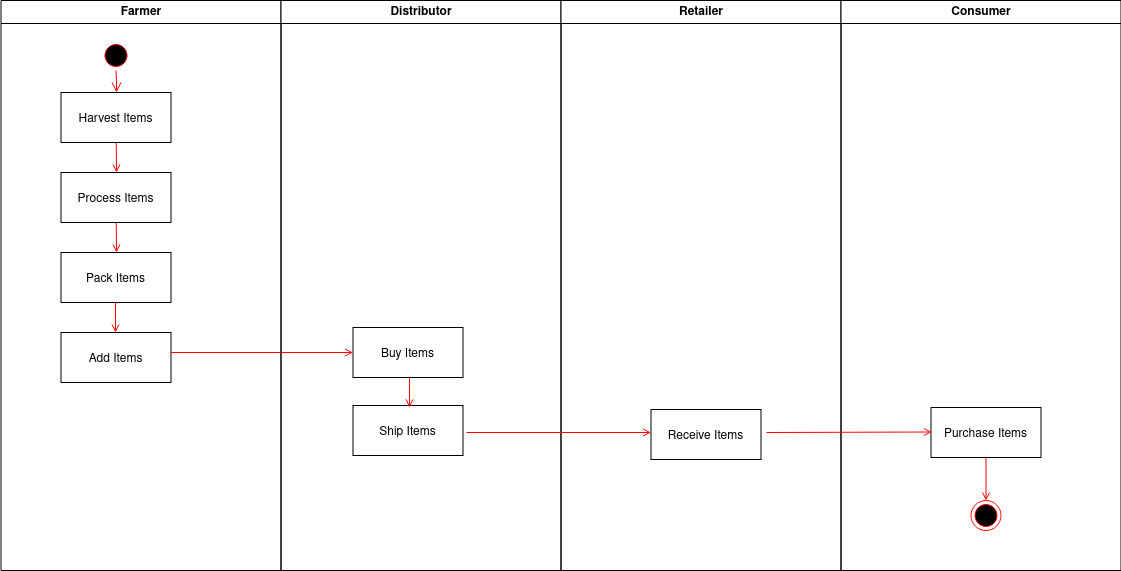

The diagram above was exported from draw.io. Its source (the exported page's mxGraphModel, read from the mxfile embedded in the PNG):
<mxGraphModel dx="702" dy="793" grid="1" gridSize="10" guides="1" tooltips="1" connect="1" arrows="1" fold="1" page="1" pageScale="1" pageWidth="1169" pageHeight="826" background="none" math="0" shadow="0">
  <root>
    <mxCell id="0" />
    <mxCell id="1" parent="0" />
    <mxCell id="2" value="Farmer" style="swimlane;whiteSpace=wrap" parent="1" vertex="1">
      <mxGeometry x="164.5" y="128" width="280" height="570" as="geometry" />
    </mxCell>
    <mxCell id="5" value="" style="ellipse;shape=startState;fillColor=#000000;strokeColor=#ff0000;" parent="2" vertex="1">
      <mxGeometry x="100" y="40" width="30" height="30" as="geometry" />
    </mxCell>
    <mxCell id="6" value="" style="edgeStyle=elbowEdgeStyle;elbow=horizontal;verticalAlign=bottom;endArrow=open;endSize=8;strokeColor=#FF0000;endFill=1;rounded=0" parent="2" source="5" edge="1">
      <mxGeometry x="100" y="40" as="geometry">
        <mxPoint x="115.5" y="92" as="targetPoint" />
      </mxGeometry>
    </mxCell>
    <mxCell id="7" value="Harvest Items" style="" parent="2" vertex="1">
      <mxGeometry x="60" y="92" width="110" height="50" as="geometry" />
    </mxCell>
    <mxCell id="8" value="Process Items" style="" parent="2" vertex="1">
      <mxGeometry x="60" y="172" width="110" height="50" as="geometry" />
    </mxCell>
    <mxCell id="9" value="" style="endArrow=open;strokeColor=#FF0000;endFill=1;rounded=0" parent="2" source="7" edge="1">
      <mxGeometry relative="1" as="geometry">
        <mxPoint x="115.5" y="172" as="targetPoint" />
      </mxGeometry>
    </mxCell>
    <mxCell id="10" value="Pack Items" style="" parent="2" vertex="1">
      <mxGeometry x="60" y="252" width="110" height="50" as="geometry" />
    </mxCell>
    <mxCell id="11" value="" style="endArrow=open;strokeColor=#FF0000;endFill=1;rounded=0" parent="2" source="8" edge="1">
      <mxGeometry relative="1" as="geometry">
        <mxPoint x="115.5" y="252" as="targetPoint" />
      </mxGeometry>
    </mxCell>
    <mxCell id="s7HST-ZgO25clm_5OQR_-55" value="Add Items" style="" vertex="1" parent="2">
      <mxGeometry x="60" y="332" width="110" height="50" as="geometry" />
    </mxCell>
    <mxCell id="s7HST-ZgO25clm_5OQR_-56" value="" style="endArrow=open;strokeColor=#FF0000;endFill=1;rounded=0" edge="1" parent="2">
      <mxGeometry relative="1" as="geometry">
        <mxPoint x="114.5" y="302" as="sourcePoint" />
        <mxPoint x="114.5" y="332" as="targetPoint" />
        <Array as="points">
          <mxPoint x="114.5" y="319" />
        </Array>
      </mxGeometry>
    </mxCell>
    <mxCell id="s7HST-ZgO25clm_5OQR_-57" value="" style="edgeStyle=none;strokeColor=#FF0000;endArrow=open;endFill=1;rounded=0;entryX=0;entryY=0.5;entryDx=0;entryDy=0;" edge="1" parent="2" target="18">
      <mxGeometry width="100" height="100" relative="1" as="geometry">
        <mxPoint x="170" y="352" as="sourcePoint" />
        <mxPoint x="290" y="352.34285714285716" as="targetPoint" />
      </mxGeometry>
    </mxCell>
    <mxCell id="3" value="Distributor" style="swimlane;whiteSpace=wrap" parent="1" vertex="1">
      <mxGeometry x="444.5" y="128" width="280" height="570" as="geometry" />
    </mxCell>
    <mxCell id="18" value="Buy Items" style="" parent="3" vertex="1">
      <mxGeometry x="72" y="327" width="110" height="50" as="geometry" />
    </mxCell>
    <mxCell id="s7HST-ZgO25clm_5OQR_-58" value="Ship Items" style="" vertex="1" parent="3">
      <mxGeometry x="72" y="405" width="110" height="50" as="geometry" />
    </mxCell>
    <mxCell id="4" value="Retailer" style="swimlane;whiteSpace=wrap" parent="1" vertex="1">
      <mxGeometry x="724.5" y="128" width="280" height="570" as="geometry" />
    </mxCell>
    <mxCell id="33" value="Receive Items" style="" parent="4" vertex="1">
      <mxGeometry x="90" y="409" width="110" height="50" as="geometry" />
    </mxCell>
    <mxCell id="37" value="" style="edgeStyle=none;strokeColor=#FF0000;endArrow=open;endFill=1;rounded=0" parent="4" edge="1">
      <mxGeometry width="100" height="100" relative="1" as="geometry">
        <mxPoint x="-94.5" y="432" as="sourcePoint" />
        <mxPoint x="90" y="432" as="targetPoint" />
      </mxGeometry>
    </mxCell>
    <mxCell id="s7HST-ZgO25clm_5OQR_-48" value="Consumer" style="swimlane;whiteSpace=wrap" vertex="1" parent="1">
      <mxGeometry x="1004.5" y="128" width="280" height="570" as="geometry" />
    </mxCell>
    <mxCell id="s7HST-ZgO25clm_5OQR_-49" value="Purchase Items" style="" vertex="1" parent="s7HST-ZgO25clm_5OQR_-48">
      <mxGeometry x="90" y="407" width="110" height="50" as="geometry" />
    </mxCell>
    <mxCell id="s7HST-ZgO25clm_5OQR_-52" value="" style="ellipse;shape=endState;fillColor=#000000;strokeColor=#ff0000" vertex="1" parent="s7HST-ZgO25clm_5OQR_-48">
      <mxGeometry x="130" y="500" width="30" height="30" as="geometry" />
    </mxCell>
    <mxCell id="s7HST-ZgO25clm_5OQR_-53" value="" style="endArrow=open;strokeColor=#FF0000;endFill=1;rounded=0" edge="1" parent="s7HST-ZgO25clm_5OQR_-48" source="s7HST-ZgO25clm_5OQR_-49" target="s7HST-ZgO25clm_5OQR_-52">
      <mxGeometry relative="1" as="geometry" />
    </mxCell>
    <mxCell id="s7HST-ZgO25clm_5OQR_-60" value="" style="edgeStyle=none;strokeColor=#FF0000;endArrow=open;endFill=1;rounded=0" edge="1" parent="s7HST-ZgO25clm_5OQR_-48">
      <mxGeometry width="100" height="100" relative="1" as="geometry">
        <mxPoint x="-74.5" y="432" as="sourcePoint" />
        <mxPoint x="91" y="431.5" as="targetPoint" />
      </mxGeometry>
    </mxCell>
    <mxCell id="s7HST-ZgO25clm_5OQR_-59" value="" style="endArrow=open;strokeColor=#FF0000;endFill=1;rounded=0" edge="1" parent="1">
      <mxGeometry relative="1" as="geometry">
        <mxPoint x="573" y="505" as="sourcePoint" />
        <mxPoint x="573" y="535" as="targetPoint" />
        <Array as="points">
          <mxPoint x="573" y="522" />
        </Array>
      </mxGeometry>
    </mxCell>
  </root>
</mxGraphModel>